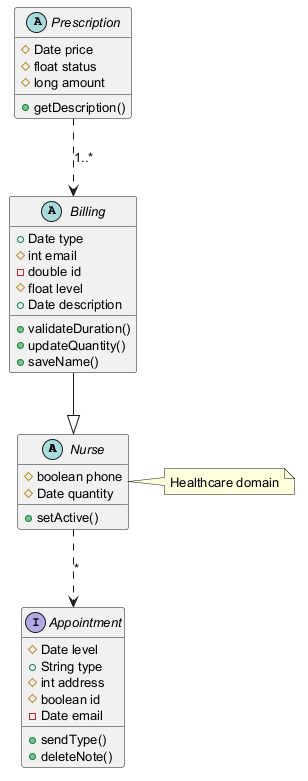

The diagram above was rendered by PlantUML. Its source (embedded in the PNG):
@startuml
skinparam defaultFontSize 13
abstract class Nurse {
  #boolean phone
  #Date quantity
  +setActive()
}
abstract class Billing {
  +Date type
  #int email
  -double id
  #float level
  +Date description
  +validateDuration()
  +updateQuantity()
  +saveName()
}
interface Appointment {
  #Date level
  +String type
  #int address
  #boolean id
  -Date email
  +sendType()
  +deleteNote()
}
abstract class Prescription {
  #Date price
  #float status
  #long amount
  +getDescription()
}
Prescription ..> Billing : "1..*"
Billing --|> Nurse
Nurse ..> Appointment : "*"
note right of Nurse : Healthcare domain
@enduml